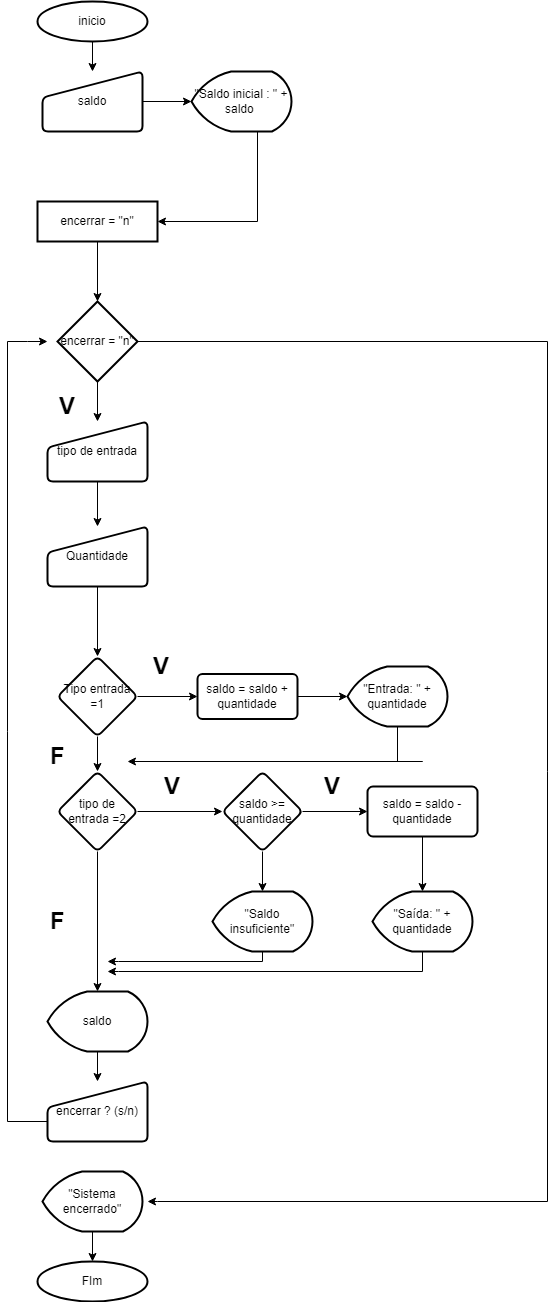

The diagram above was exported from draw.io. Its source (the exported page's mxGraphModel, read from the mxfile embedded in the PNG):
<mxGraphModel dx="1434" dy="774" grid="1" gridSize="10" guides="1" tooltips="1" connect="1" arrows="1" fold="1" page="1" pageScale="1" pageWidth="827" pageHeight="1169" math="0" shadow="0">
  <root>
    <mxCell id="0" />
    <mxCell id="1" parent="0" />
    <mxCell id="s2qotYSBcGuk2UhGkGHm-1" value="" style="edgeStyle=orthogonalEdgeStyle;rounded=0;orthogonalLoop=1;jettySize=auto;html=1;" edge="1" parent="1" source="s2qotYSBcGuk2UhGkGHm-2" target="s2qotYSBcGuk2UhGkGHm-4">
      <mxGeometry relative="1" as="geometry" />
    </mxCell>
    <mxCell id="s2qotYSBcGuk2UhGkGHm-2" value="inicio" style="strokeWidth=2;html=1;shape=mxgraph.flowchart.start_1;whiteSpace=wrap;" vertex="1" parent="1">
      <mxGeometry x="210" y="60" width="110" height="40" as="geometry" />
    </mxCell>
    <mxCell id="s2qotYSBcGuk2UhGkGHm-3" value="" style="edgeStyle=orthogonalEdgeStyle;rounded=0;orthogonalLoop=1;jettySize=auto;html=1;" edge="1" parent="1" source="s2qotYSBcGuk2UhGkGHm-4" target="s2qotYSBcGuk2UhGkGHm-6">
      <mxGeometry relative="1" as="geometry" />
    </mxCell>
    <mxCell id="s2qotYSBcGuk2UhGkGHm-4" value="saldo" style="html=1;strokeWidth=2;shape=manualInput;whiteSpace=wrap;rounded=1;size=26;arcSize=11;" vertex="1" parent="1">
      <mxGeometry x="215" y="130" width="100" height="60" as="geometry" />
    </mxCell>
    <mxCell id="s2qotYSBcGuk2UhGkGHm-5" value="" style="edgeStyle=orthogonalEdgeStyle;rounded=0;orthogonalLoop=1;jettySize=auto;html=1;" edge="1" parent="1" source="s2qotYSBcGuk2UhGkGHm-6" target="s2qotYSBcGuk2UhGkGHm-8">
      <mxGeometry relative="1" as="geometry">
        <Array as="points">
          <mxPoint x="430" y="280" />
        </Array>
      </mxGeometry>
    </mxCell>
    <mxCell id="s2qotYSBcGuk2UhGkGHm-6" value="&quot;Saldo inicial : &quot; + saldo&amp;nbsp;" style="strokeWidth=2;html=1;shape=mxgraph.flowchart.display;whiteSpace=wrap;" vertex="1" parent="1">
      <mxGeometry x="364" y="130" width="100" height="60" as="geometry" />
    </mxCell>
    <mxCell id="s2qotYSBcGuk2UhGkGHm-7" value="" style="edgeStyle=orthogonalEdgeStyle;rounded=0;orthogonalLoop=1;jettySize=auto;html=1;" edge="1" parent="1" source="s2qotYSBcGuk2UhGkGHm-8" target="s2qotYSBcGuk2UhGkGHm-11">
      <mxGeometry relative="1" as="geometry" />
    </mxCell>
    <mxCell id="s2qotYSBcGuk2UhGkGHm-8" value="encerrar = &quot;n&quot;" style="whiteSpace=wrap;html=1;strokeWidth=2;" vertex="1" parent="1">
      <mxGeometry x="210" y="260" width="120" height="40" as="geometry" />
    </mxCell>
    <mxCell id="s2qotYSBcGuk2UhGkGHm-9" value="" style="edgeStyle=orthogonalEdgeStyle;rounded=0;orthogonalLoop=1;jettySize=auto;html=1;" edge="1" parent="1" source="s2qotYSBcGuk2UhGkGHm-11" target="s2qotYSBcGuk2UhGkGHm-13">
      <mxGeometry relative="1" as="geometry" />
    </mxCell>
    <mxCell id="s2qotYSBcGuk2UhGkGHm-10" style="edgeStyle=orthogonalEdgeStyle;rounded=0;orthogonalLoop=1;jettySize=auto;html=1;exitX=1;exitY=0.5;exitDx=0;exitDy=0;" edge="1" parent="1" source="s2qotYSBcGuk2UhGkGHm-11">
      <mxGeometry relative="1" as="geometry">
        <mxPoint x="320" y="1260" as="targetPoint" />
        <Array as="points">
          <mxPoint x="720" y="400" />
          <mxPoint x="720" y="1260" />
          <mxPoint x="330" y="1260" />
        </Array>
      </mxGeometry>
    </mxCell>
    <mxCell id="s2qotYSBcGuk2UhGkGHm-11" value="encerrar = &quot;n&quot;" style="rhombus;whiteSpace=wrap;html=1;strokeWidth=2;" vertex="1" parent="1">
      <mxGeometry x="230" y="360" width="80" height="80" as="geometry" />
    </mxCell>
    <mxCell id="s2qotYSBcGuk2UhGkGHm-12" value="" style="edgeStyle=orthogonalEdgeStyle;rounded=0;orthogonalLoop=1;jettySize=auto;html=1;" edge="1" parent="1" source="s2qotYSBcGuk2UhGkGHm-13" target="s2qotYSBcGuk2UhGkGHm-16">
      <mxGeometry relative="1" as="geometry" />
    </mxCell>
    <mxCell id="s2qotYSBcGuk2UhGkGHm-13" value="tipo de entrada" style="html=1;strokeWidth=2;shape=manualInput;whiteSpace=wrap;rounded=1;size=26;arcSize=11;" vertex="1" parent="1">
      <mxGeometry x="220" y="480" width="100" height="60" as="geometry" />
    </mxCell>
    <mxCell id="s2qotYSBcGuk2UhGkGHm-14" value="V" style="text;html=1;strokeColor=none;fillColor=none;align=center;verticalAlign=middle;whiteSpace=wrap;rounded=0;fontStyle=1;fontSize=24;" vertex="1" parent="1">
      <mxGeometry x="210" y="450" width="60" height="30" as="geometry" />
    </mxCell>
    <mxCell id="s2qotYSBcGuk2UhGkGHm-15" value="" style="edgeStyle=orthogonalEdgeStyle;rounded=0;orthogonalLoop=1;jettySize=auto;html=1;" edge="1" parent="1" source="s2qotYSBcGuk2UhGkGHm-16" target="s2qotYSBcGuk2UhGkGHm-19">
      <mxGeometry relative="1" as="geometry" />
    </mxCell>
    <mxCell id="s2qotYSBcGuk2UhGkGHm-16" value="Quantidade" style="html=1;strokeWidth=2;shape=manualInput;whiteSpace=wrap;rounded=1;size=26;arcSize=11;" vertex="1" parent="1">
      <mxGeometry x="220" y="585" width="100" height="60" as="geometry" />
    </mxCell>
    <mxCell id="s2qotYSBcGuk2UhGkGHm-17" value="" style="edgeStyle=orthogonalEdgeStyle;rounded=0;orthogonalLoop=1;jettySize=auto;html=1;" edge="1" parent="1" source="s2qotYSBcGuk2UhGkGHm-19" target="s2qotYSBcGuk2UhGkGHm-21">
      <mxGeometry relative="1" as="geometry" />
    </mxCell>
    <mxCell id="s2qotYSBcGuk2UhGkGHm-18" value="" style="edgeStyle=orthogonalEdgeStyle;rounded=0;orthogonalLoop=1;jettySize=auto;html=1;" edge="1" parent="1" source="s2qotYSBcGuk2UhGkGHm-19" target="s2qotYSBcGuk2UhGkGHm-27">
      <mxGeometry relative="1" as="geometry" />
    </mxCell>
    <mxCell id="s2qotYSBcGuk2UhGkGHm-19" value="Tipo entrada =1" style="rhombus;whiteSpace=wrap;html=1;strokeWidth=2;rounded=1;arcSize=11;" vertex="1" parent="1">
      <mxGeometry x="230" y="715" width="80" height="80" as="geometry" />
    </mxCell>
    <mxCell id="s2qotYSBcGuk2UhGkGHm-20" value="" style="edgeStyle=orthogonalEdgeStyle;rounded=0;orthogonalLoop=1;jettySize=auto;html=1;" edge="1" parent="1" source="s2qotYSBcGuk2UhGkGHm-21" target="s2qotYSBcGuk2UhGkGHm-23">
      <mxGeometry relative="1" as="geometry" />
    </mxCell>
    <mxCell id="s2qotYSBcGuk2UhGkGHm-21" value="saldo = saldo + quantidade" style="rounded=1;whiteSpace=wrap;html=1;strokeWidth=2;arcSize=11;" vertex="1" parent="1">
      <mxGeometry x="370" y="732.5" width="100" height="45" as="geometry" />
    </mxCell>
    <mxCell id="s2qotYSBcGuk2UhGkGHm-22" value="" style="edgeStyle=orthogonalEdgeStyle;rounded=0;orthogonalLoop=1;jettySize=auto;html=1;" edge="1" parent="1" source="s2qotYSBcGuk2UhGkGHm-23">
      <mxGeometry relative="1" as="geometry">
        <mxPoint x="300" y="820" as="targetPoint" />
        <Array as="points">
          <mxPoint x="570" y="820" />
          <mxPoint x="595" y="820" />
        </Array>
      </mxGeometry>
    </mxCell>
    <mxCell id="s2qotYSBcGuk2UhGkGHm-23" value="&quot;Entrada: &quot; + quantidade" style="strokeWidth=2;html=1;shape=mxgraph.flowchart.display;whiteSpace=wrap;" vertex="1" parent="1">
      <mxGeometry x="520" y="725" width="100" height="60" as="geometry" />
    </mxCell>
    <mxCell id="s2qotYSBcGuk2UhGkGHm-24" value="V" style="text;html=1;strokeColor=none;fillColor=none;align=center;verticalAlign=middle;whiteSpace=wrap;rounded=0;fontSize=24;fontStyle=1" vertex="1" parent="1">
      <mxGeometry x="304" y="710" width="60" height="30" as="geometry" />
    </mxCell>
    <mxCell id="s2qotYSBcGuk2UhGkGHm-25" value="" style="edgeStyle=orthogonalEdgeStyle;rounded=0;orthogonalLoop=1;jettySize=auto;html=1;" edge="1" parent="1" source="s2qotYSBcGuk2UhGkGHm-27" target="s2qotYSBcGuk2UhGkGHm-30">
      <mxGeometry relative="1" as="geometry" />
    </mxCell>
    <mxCell id="s2qotYSBcGuk2UhGkGHm-26" value="" style="edgeStyle=orthogonalEdgeStyle;rounded=0;orthogonalLoop=1;jettySize=auto;html=1;" edge="1" parent="1" source="s2qotYSBcGuk2UhGkGHm-27" target="s2qotYSBcGuk2UhGkGHm-42">
      <mxGeometry relative="1" as="geometry" />
    </mxCell>
    <mxCell id="s2qotYSBcGuk2UhGkGHm-27" value="tipo de entrada =2" style="rhombus;whiteSpace=wrap;html=1;strokeWidth=2;rounded=1;arcSize=11;" vertex="1" parent="1">
      <mxGeometry x="230" y="830" width="80" height="80" as="geometry" />
    </mxCell>
    <mxCell id="s2qotYSBcGuk2UhGkGHm-28" value="" style="edgeStyle=orthogonalEdgeStyle;rounded=0;orthogonalLoop=1;jettySize=auto;html=1;" edge="1" parent="1" source="s2qotYSBcGuk2UhGkGHm-30" target="s2qotYSBcGuk2UhGkGHm-32">
      <mxGeometry relative="1" as="geometry" />
    </mxCell>
    <mxCell id="s2qotYSBcGuk2UhGkGHm-29" value="" style="edgeStyle=orthogonalEdgeStyle;rounded=0;orthogonalLoop=1;jettySize=auto;html=1;" edge="1" parent="1" source="s2qotYSBcGuk2UhGkGHm-30" target="s2qotYSBcGuk2UhGkGHm-38">
      <mxGeometry relative="1" as="geometry" />
    </mxCell>
    <mxCell id="s2qotYSBcGuk2UhGkGHm-30" value="saldo &amp;gt;= quantidade" style="rhombus;whiteSpace=wrap;html=1;strokeWidth=2;rounded=1;arcSize=11;" vertex="1" parent="1">
      <mxGeometry x="395" y="830" width="80" height="80" as="geometry" />
    </mxCell>
    <mxCell id="s2qotYSBcGuk2UhGkGHm-31" value="" style="edgeStyle=orthogonalEdgeStyle;rounded=0;orthogonalLoop=1;jettySize=auto;html=1;" edge="1" parent="1" source="s2qotYSBcGuk2UhGkGHm-32" target="s2qotYSBcGuk2UhGkGHm-40">
      <mxGeometry relative="1" as="geometry" />
    </mxCell>
    <mxCell id="s2qotYSBcGuk2UhGkGHm-32" value="saldo = saldo - quantidade" style="whiteSpace=wrap;html=1;strokeWidth=2;rounded=1;arcSize=11;" vertex="1" parent="1">
      <mxGeometry x="540" y="845" width="110" height="50" as="geometry" />
    </mxCell>
    <mxCell id="s2qotYSBcGuk2UhGkGHm-34" value="F" style="text;html=1;strokeColor=none;fillColor=none;align=center;verticalAlign=middle;whiteSpace=wrap;rounded=0;fontSize=24;fontStyle=1" vertex="1" parent="1">
      <mxGeometry x="200" y="800" width="60" height="30" as="geometry" />
    </mxCell>
    <mxCell id="s2qotYSBcGuk2UhGkGHm-35" value="V" style="text;html=1;strokeColor=none;fillColor=none;align=center;verticalAlign=middle;whiteSpace=wrap;rounded=0;fontSize=24;fontStyle=1" vertex="1" parent="1">
      <mxGeometry x="315" y="830" width="60" height="30" as="geometry" />
    </mxCell>
    <mxCell id="s2qotYSBcGuk2UhGkGHm-36" value="V" style="text;html=1;strokeColor=none;fillColor=none;align=center;verticalAlign=middle;whiteSpace=wrap;rounded=0;fontSize=24;fontStyle=1" vertex="1" parent="1">
      <mxGeometry x="475" y="830" width="60" height="30" as="geometry" />
    </mxCell>
    <mxCell id="s2qotYSBcGuk2UhGkGHm-37" style="edgeStyle=orthogonalEdgeStyle;rounded=0;orthogonalLoop=1;jettySize=auto;html=1;" edge="1" parent="1" source="s2qotYSBcGuk2UhGkGHm-38">
      <mxGeometry relative="1" as="geometry">
        <mxPoint x="280" y="1020" as="targetPoint" />
        <Array as="points">
          <mxPoint x="435" y="1020" />
          <mxPoint x="291" y="1020" />
        </Array>
      </mxGeometry>
    </mxCell>
    <mxCell id="s2qotYSBcGuk2UhGkGHm-38" value="&quot;Saldo insuficiente&quot;" style="strokeWidth=2;html=1;shape=mxgraph.flowchart.display;whiteSpace=wrap;" vertex="1" parent="1">
      <mxGeometry x="385" y="950" width="100" height="60" as="geometry" />
    </mxCell>
    <mxCell id="s2qotYSBcGuk2UhGkGHm-39" style="edgeStyle=orthogonalEdgeStyle;rounded=0;orthogonalLoop=1;jettySize=auto;html=1;" edge="1" parent="1" source="s2qotYSBcGuk2UhGkGHm-40">
      <mxGeometry relative="1" as="geometry">
        <mxPoint x="280" y="1030" as="targetPoint" />
        <Array as="points">
          <mxPoint x="595" y="1030" />
          <mxPoint x="291" y="1030" />
        </Array>
      </mxGeometry>
    </mxCell>
    <mxCell id="s2qotYSBcGuk2UhGkGHm-40" value="&quot;Saída: &quot; + quantidade" style="strokeWidth=2;html=1;shape=mxgraph.flowchart.display;whiteSpace=wrap;" vertex="1" parent="1">
      <mxGeometry x="545" y="950" width="100" height="60" as="geometry" />
    </mxCell>
    <mxCell id="s2qotYSBcGuk2UhGkGHm-41" value="" style="edgeStyle=orthogonalEdgeStyle;rounded=0;orthogonalLoop=1;jettySize=auto;html=1;" edge="1" parent="1" source="s2qotYSBcGuk2UhGkGHm-42" target="s2qotYSBcGuk2UhGkGHm-45">
      <mxGeometry relative="1" as="geometry" />
    </mxCell>
    <mxCell id="s2qotYSBcGuk2UhGkGHm-42" value="saldo" style="strokeWidth=2;html=1;shape=mxgraph.flowchart.display;whiteSpace=wrap;" vertex="1" parent="1">
      <mxGeometry x="220" y="1050" width="100" height="60" as="geometry" />
    </mxCell>
    <mxCell id="s2qotYSBcGuk2UhGkGHm-43" value="F" style="text;html=1;strokeColor=none;fillColor=none;align=center;verticalAlign=middle;whiteSpace=wrap;rounded=0;fontSize=24;fontStyle=1" vertex="1" parent="1">
      <mxGeometry x="200" y="965" width="60" height="30" as="geometry" />
    </mxCell>
    <mxCell id="s2qotYSBcGuk2UhGkGHm-44" style="edgeStyle=orthogonalEdgeStyle;rounded=0;orthogonalLoop=1;jettySize=auto;html=1;" edge="1" parent="1" source="s2qotYSBcGuk2UhGkGHm-45">
      <mxGeometry relative="1" as="geometry">
        <mxPoint x="220" y="400" as="targetPoint" />
        <Array as="points">
          <mxPoint x="180" y="1180" />
          <mxPoint x="180" y="400" />
          <mxPoint x="200" y="400" />
        </Array>
      </mxGeometry>
    </mxCell>
    <mxCell id="s2qotYSBcGuk2UhGkGHm-45" value="encerrar ? (s/n)" style="html=1;strokeWidth=2;shape=manualInput;whiteSpace=wrap;rounded=1;size=26;arcSize=11;" vertex="1" parent="1">
      <mxGeometry x="220" y="1140" width="100" height="60" as="geometry" />
    </mxCell>
    <mxCell id="s2qotYSBcGuk2UhGkGHm-46" value="" style="edgeStyle=orthogonalEdgeStyle;rounded=0;orthogonalLoop=1;jettySize=auto;html=1;" edge="1" parent="1" source="s2qotYSBcGuk2UhGkGHm-47" target="s2qotYSBcGuk2UhGkGHm-48">
      <mxGeometry relative="1" as="geometry" />
    </mxCell>
    <mxCell id="s2qotYSBcGuk2UhGkGHm-47" value="&quot;Sistema encerrado&quot;" style="strokeWidth=2;html=1;shape=mxgraph.flowchart.display;whiteSpace=wrap;" vertex="1" parent="1">
      <mxGeometry x="215" y="1230" width="100" height="60" as="geometry" />
    </mxCell>
    <mxCell id="s2qotYSBcGuk2UhGkGHm-48" value="FIm" style="strokeWidth=2;html=1;shape=mxgraph.flowchart.start_1;whiteSpace=wrap;" vertex="1" parent="1">
      <mxGeometry x="210" y="1320" width="110" height="40" as="geometry" />
    </mxCell>
  </root>
</mxGraphModel>